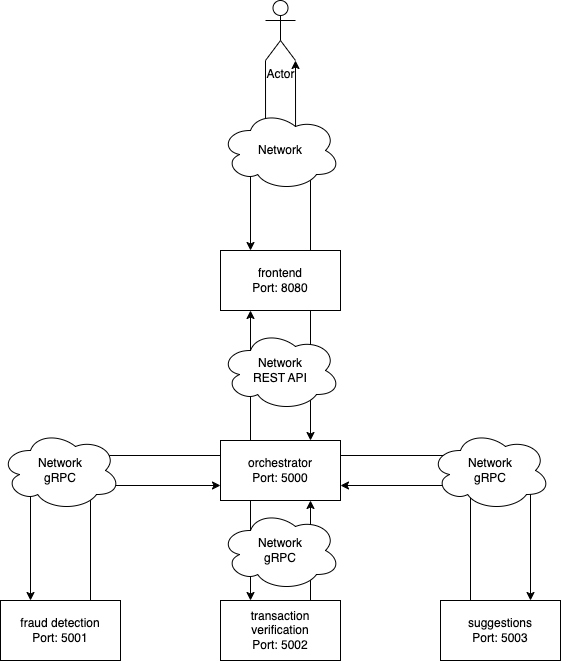

The diagram above was exported from draw.io. Its source (the exported page's mxGraphModel, read from the mxfile embedded in the PNG):
<mxGraphModel dx="2242" dy="2029" grid="1" gridSize="10" guides="1" tooltips="1" connect="1" arrows="1" fold="1" page="1" pageScale="1" pageWidth="827" pageHeight="1169" math="0" shadow="0">
  <root>
    <mxCell id="0" />
    <mxCell id="1" parent="0" />
    <mxCell id="Snoo2ZjV6IBOjTa9TGUK-31" style="edgeStyle=orthogonalEdgeStyle;rounded=0;orthogonalLoop=1;jettySize=auto;html=1;exitX=0.75;exitY=1;exitDx=0;exitDy=0;entryX=0.75;entryY=0;entryDx=0;entryDy=0;" edge="1" parent="1" source="Snoo2ZjV6IBOjTa9TGUK-5" target="Snoo2ZjV6IBOjTa9TGUK-13">
      <mxGeometry relative="1" as="geometry" />
    </mxCell>
    <mxCell id="Snoo2ZjV6IBOjTa9TGUK-5" value="frontend&lt;div&gt;Port:&amp;nbsp;8080&lt;/div&gt;" style="rounded=0;whiteSpace=wrap;html=1;" vertex="1" parent="1">
      <mxGeometry x="340" y="150" width="120" height="60" as="geometry" />
    </mxCell>
    <mxCell id="Snoo2ZjV6IBOjTa9TGUK-9" style="edgeStyle=orthogonalEdgeStyle;rounded=0;orthogonalLoop=1;jettySize=auto;html=1;exitX=0.25;exitY=1;exitDx=0;exitDy=0;entryX=0.25;entryY=0;entryDx=0;entryDy=0;" edge="1" parent="1" source="Snoo2ZjV6IBOjTa9TGUK-13" target="Snoo2ZjV6IBOjTa9TGUK-17">
      <mxGeometry relative="1" as="geometry" />
    </mxCell>
    <mxCell id="Snoo2ZjV6IBOjTa9TGUK-11" style="edgeStyle=orthogonalEdgeStyle;rounded=0;orthogonalLoop=1;jettySize=auto;html=1;exitX=1;exitY=0.25;exitDx=0;exitDy=0;entryX=0.75;entryY=0;entryDx=0;entryDy=0;" edge="1" parent="1" source="Snoo2ZjV6IBOjTa9TGUK-13" target="Snoo2ZjV6IBOjTa9TGUK-19">
      <mxGeometry relative="1" as="geometry" />
    </mxCell>
    <mxCell id="Snoo2ZjV6IBOjTa9TGUK-30" style="edgeStyle=orthogonalEdgeStyle;rounded=0;orthogonalLoop=1;jettySize=auto;html=1;exitX=0.25;exitY=0;exitDx=0;exitDy=0;entryX=0.25;entryY=1;entryDx=0;entryDy=0;" edge="1" parent="1" source="Snoo2ZjV6IBOjTa9TGUK-13" target="Snoo2ZjV6IBOjTa9TGUK-5">
      <mxGeometry relative="1" as="geometry" />
    </mxCell>
    <mxCell id="Snoo2ZjV6IBOjTa9TGUK-32" style="edgeStyle=orthogonalEdgeStyle;rounded=0;orthogonalLoop=1;jettySize=auto;html=1;exitX=0;exitY=0.25;exitDx=0;exitDy=0;entryX=0.25;entryY=0;entryDx=0;entryDy=0;" edge="1" parent="1" source="Snoo2ZjV6IBOjTa9TGUK-13" target="Snoo2ZjV6IBOjTa9TGUK-15">
      <mxGeometry relative="1" as="geometry" />
    </mxCell>
    <mxCell id="Snoo2ZjV6IBOjTa9TGUK-13" value="orchestrator&lt;div&gt;Port: 5000&lt;/div&gt;" style="rounded=0;whiteSpace=wrap;html=1;" vertex="1" parent="1">
      <mxGeometry x="340" y="340" width="120" height="60" as="geometry" />
    </mxCell>
    <mxCell id="Snoo2ZjV6IBOjTa9TGUK-33" style="edgeStyle=orthogonalEdgeStyle;rounded=0;orthogonalLoop=1;jettySize=auto;html=1;exitX=0.75;exitY=0;exitDx=0;exitDy=0;entryX=0;entryY=0.75;entryDx=0;entryDy=0;" edge="1" parent="1" source="Snoo2ZjV6IBOjTa9TGUK-15" target="Snoo2ZjV6IBOjTa9TGUK-13">
      <mxGeometry relative="1" as="geometry" />
    </mxCell>
    <mxCell id="Snoo2ZjV6IBOjTa9TGUK-15" value="fraud detection&lt;div&gt;Port: 5001&lt;br&gt;&lt;/div&gt;" style="rounded=0;whiteSpace=wrap;html=1;" vertex="1" parent="1">
      <mxGeometry x="120" y="500" width="120" height="60" as="geometry" />
    </mxCell>
    <mxCell id="Snoo2ZjV6IBOjTa9TGUK-16" style="edgeStyle=orthogonalEdgeStyle;rounded=0;orthogonalLoop=1;jettySize=auto;html=1;exitX=0.75;exitY=0;exitDx=0;exitDy=0;entryX=0.75;entryY=1;entryDx=0;entryDy=0;" edge="1" parent="1" source="Snoo2ZjV6IBOjTa9TGUK-17" target="Snoo2ZjV6IBOjTa9TGUK-13">
      <mxGeometry relative="1" as="geometry" />
    </mxCell>
    <mxCell id="Snoo2ZjV6IBOjTa9TGUK-17" value="transaction&lt;div&gt;verification&lt;/div&gt;&lt;div&gt;Port: 5002&lt;br&gt;&lt;/div&gt;" style="rounded=0;whiteSpace=wrap;html=1;" vertex="1" parent="1">
      <mxGeometry x="340" y="500" width="120" height="60" as="geometry" />
    </mxCell>
    <mxCell id="Snoo2ZjV6IBOjTa9TGUK-18" style="edgeStyle=orthogonalEdgeStyle;rounded=0;orthogonalLoop=1;jettySize=auto;html=1;exitX=0.25;exitY=0;exitDx=0;exitDy=0;entryX=1;entryY=0.75;entryDx=0;entryDy=0;" edge="1" parent="1" source="Snoo2ZjV6IBOjTa9TGUK-19" target="Snoo2ZjV6IBOjTa9TGUK-13">
      <mxGeometry relative="1" as="geometry" />
    </mxCell>
    <mxCell id="Snoo2ZjV6IBOjTa9TGUK-19" value="suggestions&lt;div&gt;Port: 5003&lt;br&gt;&lt;/div&gt;" style="rounded=0;whiteSpace=wrap;html=1;" vertex="1" parent="1">
      <mxGeometry x="560" y="500" width="120" height="60" as="geometry" />
    </mxCell>
    <mxCell id="Snoo2ZjV6IBOjTa9TGUK-20" value="Network&lt;br&gt;REST API" style="ellipse;shape=cloud;whiteSpace=wrap;html=1;" vertex="1" parent="1">
      <mxGeometry x="340" y="230" width="120" height="80" as="geometry" />
    </mxCell>
    <mxCell id="Snoo2ZjV6IBOjTa9TGUK-29" value="&lt;div&gt;Network&lt;br&gt;&lt;/div&gt;gRPC" style="ellipse;shape=cloud;whiteSpace=wrap;html=1;" vertex="1" parent="1">
      <mxGeometry x="340" y="410" width="120" height="80" as="geometry" />
    </mxCell>
    <mxCell id="Snoo2ZjV6IBOjTa9TGUK-34" value="&lt;div&gt;Network&lt;br&gt;&lt;/div&gt;gRPC" style="ellipse;shape=cloud;whiteSpace=wrap;html=1;" vertex="1" parent="1">
      <mxGeometry x="120" y="330" width="120" height="80" as="geometry" />
    </mxCell>
    <mxCell id="Snoo2ZjV6IBOjTa9TGUK-35" value="&lt;div&gt;Network&lt;br&gt;&lt;/div&gt;gRPC" style="ellipse;shape=cloud;whiteSpace=wrap;html=1;" vertex="1" parent="1">
      <mxGeometry x="550" y="330" width="120" height="80" as="geometry" />
    </mxCell>
    <mxCell id="Snoo2ZjV6IBOjTa9TGUK-38" style="edgeStyle=orthogonalEdgeStyle;rounded=0;orthogonalLoop=1;jettySize=auto;html=1;exitX=0;exitY=1;exitDx=0;exitDy=0;exitPerimeter=0;entryX=0.25;entryY=0;entryDx=0;entryDy=0;" edge="1" parent="1" source="Snoo2ZjV6IBOjTa9TGUK-36" target="Snoo2ZjV6IBOjTa9TGUK-5">
      <mxGeometry relative="1" as="geometry" />
    </mxCell>
    <mxCell id="Snoo2ZjV6IBOjTa9TGUK-36" value="Actor" style="shape=umlActor;verticalLabelPosition=bottom;verticalAlign=top;html=1;outlineConnect=0;" vertex="1" parent="1">
      <mxGeometry x="385" y="-100" width="30" height="60" as="geometry" />
    </mxCell>
    <mxCell id="Snoo2ZjV6IBOjTa9TGUK-41" style="edgeStyle=orthogonalEdgeStyle;rounded=0;orthogonalLoop=1;jettySize=auto;html=1;exitX=0.75;exitY=0;exitDx=0;exitDy=0;entryX=1;entryY=1;entryDx=0;entryDy=0;entryPerimeter=0;" edge="1" parent="1" source="Snoo2ZjV6IBOjTa9TGUK-5" target="Snoo2ZjV6IBOjTa9TGUK-36">
      <mxGeometry relative="1" as="geometry" />
    </mxCell>
    <mxCell id="Snoo2ZjV6IBOjTa9TGUK-37" value="Network" style="ellipse;shape=cloud;whiteSpace=wrap;html=1;" vertex="1" parent="1">
      <mxGeometry x="340" y="10" width="120" height="80" as="geometry" />
    </mxCell>
  </root>
</mxGraphModel>